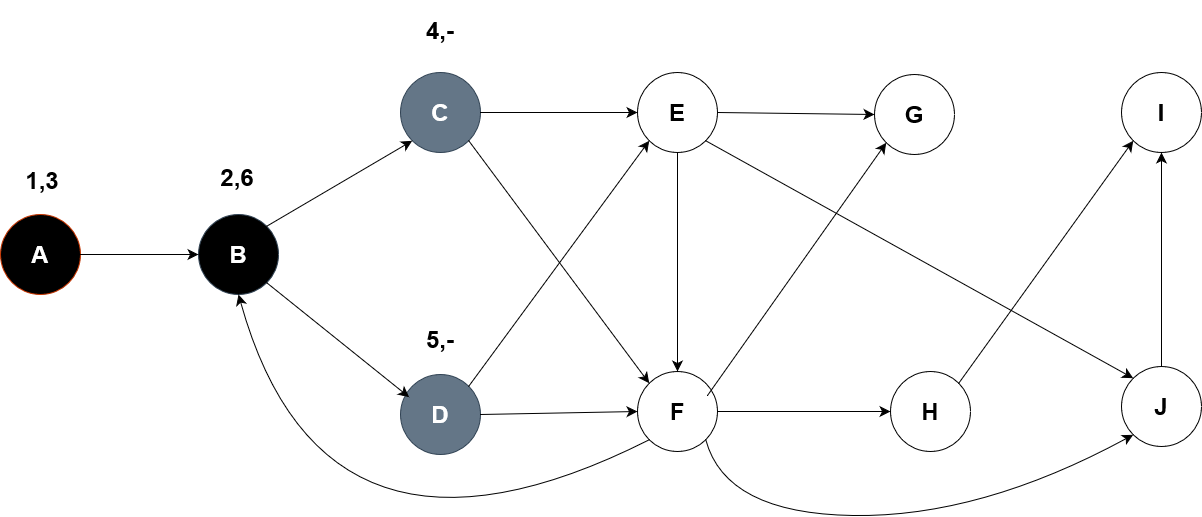

The diagram above was exported from draw.io. Its source (the exported page's mxGraphModel, read from the mxfile embedded in the PNG):
<mxGraphModel dx="2288" dy="1057" grid="0" gridSize="10" guides="1" tooltips="1" connect="1" arrows="1" fold="1" page="0" pageScale="1" pageWidth="850" pageHeight="1100" math="0" shadow="0">
  <root>
    <mxCell id="0" />
    <mxCell id="1" parent="0" />
    <mxCell id="ff3Yo2wp49N8QEHePrqi-1" value="&lt;h1&gt;J&lt;/h1&gt;" style="ellipse;whiteSpace=wrap;html=1;aspect=fixed;" vertex="1" parent="1">
      <mxGeometry x="526" y="311" width="80" height="80" as="geometry" />
    </mxCell>
    <mxCell id="ff3Yo2wp49N8QEHePrqi-3" value="&lt;h1&gt;I&lt;/h1&gt;" style="ellipse;whiteSpace=wrap;html=1;aspect=fixed;" vertex="1" parent="1">
      <mxGeometry x="526" y="17" width="80" height="80" as="geometry" />
    </mxCell>
    <mxCell id="ff3Yo2wp49N8QEHePrqi-4" value="&lt;h1&gt;H&lt;/h1&gt;" style="ellipse;whiteSpace=wrap;html=1;aspect=fixed;" vertex="1" parent="1">
      <mxGeometry x="295" y="316" width="80" height="80" as="geometry" />
    </mxCell>
    <mxCell id="ff3Yo2wp49N8QEHePrqi-5" value="&lt;h1&gt;G&lt;/h1&gt;" style="ellipse;whiteSpace=wrap;html=1;aspect=fixed;" vertex="1" parent="1">
      <mxGeometry x="279" y="19" width="80" height="80" as="geometry" />
    </mxCell>
    <mxCell id="ff3Yo2wp49N8QEHePrqi-6" value="&lt;h1&gt;F&lt;/h1&gt;" style="ellipse;whiteSpace=wrap;html=1;aspect=fixed;" vertex="1" parent="1">
      <mxGeometry x="42" y="316" width="80" height="80" as="geometry" />
    </mxCell>
    <mxCell id="ff3Yo2wp49N8QEHePrqi-7" value="&lt;h1&gt;E&lt;/h1&gt;" style="ellipse;whiteSpace=wrap;html=1;aspect=fixed;" vertex="1" parent="1">
      <mxGeometry x="42" y="17" width="80" height="80" as="geometry" />
    </mxCell>
    <mxCell id="ff3Yo2wp49N8QEHePrqi-8" value="&lt;h1&gt;D&lt;/h1&gt;" style="ellipse;whiteSpace=wrap;html=1;aspect=fixed;fillColor=#647687;fontColor=#ffffff;strokeColor=#314354;" vertex="1" parent="1">
      <mxGeometry x="-195" y="319" width="80" height="80" as="geometry" />
    </mxCell>
    <mxCell id="ff3Yo2wp49N8QEHePrqi-9" value="&lt;h1&gt;C&lt;/h1&gt;" style="ellipse;whiteSpace=wrap;html=1;aspect=fixed;fillColor=#647687;fontColor=#ffffff;strokeColor=#314354;" vertex="1" parent="1">
      <mxGeometry x="-195" y="17" width="80" height="80" as="geometry" />
    </mxCell>
    <mxCell id="ff3Yo2wp49N8QEHePrqi-10" value="&lt;h1&gt;B&lt;/h1&gt;" style="ellipse;whiteSpace=wrap;html=1;aspect=fixed;fillColor=#000000;fontColor=#ffffff;strokeColor=#314354;" vertex="1" parent="1">
      <mxGeometry x="-397" y="159" width="80" height="80" as="geometry" />
    </mxCell>
    <mxCell id="ff3Yo2wp49N8QEHePrqi-11" value="&lt;h1&gt;A&lt;/h1&gt;" style="ellipse;whiteSpace=wrap;html=1;aspect=fixed;fillColor=#000000;fontColor=#FFFFFF;strokeColor=#C73500;" vertex="1" parent="1">
      <mxGeometry x="-595" y="159" width="80" height="80" as="geometry" />
    </mxCell>
    <mxCell id="ff3Yo2wp49N8QEHePrqi-14" value="" style="endArrow=classic;html=1;rounded=0;fontSize=12;startSize=8;endSize=8;curved=1;exitX=1;exitY=0.5;exitDx=0;exitDy=0;entryX=0;entryY=0.5;entryDx=0;entryDy=0;" edge="1" parent="1" source="ff3Yo2wp49N8QEHePrqi-11" target="ff3Yo2wp49N8QEHePrqi-10">
      <mxGeometry width="50" height="50" relative="1" as="geometry">
        <mxPoint x="12" y="243" as="sourcePoint" />
        <mxPoint x="62" y="193" as="targetPoint" />
      </mxGeometry>
    </mxCell>
    <mxCell id="ff3Yo2wp49N8QEHePrqi-15" value="" style="endArrow=classic;html=1;rounded=0;fontSize=12;startSize=8;endSize=8;curved=1;exitX=1;exitY=0;exitDx=0;exitDy=0;entryX=0;entryY=1;entryDx=0;entryDy=0;" edge="1" parent="1" source="ff3Yo2wp49N8QEHePrqi-10" target="ff3Yo2wp49N8QEHePrqi-9">
      <mxGeometry width="50" height="50" relative="1" as="geometry">
        <mxPoint x="-338" y="217" as="sourcePoint" />
        <mxPoint x="-288" y="167" as="targetPoint" />
      </mxGeometry>
    </mxCell>
    <mxCell id="ff3Yo2wp49N8QEHePrqi-16" value="" style="endArrow=classic;html=1;rounded=0;fontSize=12;startSize=8;endSize=8;curved=1;exitX=1;exitY=1;exitDx=0;exitDy=0;entryX=0.108;entryY=0.283;entryDx=0;entryDy=0;entryPerimeter=0;" edge="1" parent="1" source="ff3Yo2wp49N8QEHePrqi-10" target="ff3Yo2wp49N8QEHePrqi-8">
      <mxGeometry width="50" height="50" relative="1" as="geometry">
        <mxPoint x="12" y="243" as="sourcePoint" />
        <mxPoint x="62" y="193" as="targetPoint" />
      </mxGeometry>
    </mxCell>
    <mxCell id="ff3Yo2wp49N8QEHePrqi-17" value="" style="endArrow=classic;html=1;rounded=0;fontSize=12;startSize=8;endSize=8;curved=1;exitX=1;exitY=0.5;exitDx=0;exitDy=0;entryX=0;entryY=0.5;entryDx=0;entryDy=0;" edge="1" parent="1" source="ff3Yo2wp49N8QEHePrqi-8" target="ff3Yo2wp49N8QEHePrqi-6">
      <mxGeometry width="50" height="50" relative="1" as="geometry">
        <mxPoint x="12" y="243" as="sourcePoint" />
        <mxPoint x="62" y="193" as="targetPoint" />
      </mxGeometry>
    </mxCell>
    <mxCell id="ff3Yo2wp49N8QEHePrqi-18" value="" style="endArrow=classic;html=1;rounded=0;fontSize=12;startSize=8;endSize=8;curved=1;exitX=1;exitY=0.5;exitDx=0;exitDy=0;entryX=0;entryY=0.5;entryDx=0;entryDy=0;" edge="1" parent="1" source="ff3Yo2wp49N8QEHePrqi-6" target="ff3Yo2wp49N8QEHePrqi-4">
      <mxGeometry width="50" height="50" relative="1" as="geometry">
        <mxPoint x="12" y="243" as="sourcePoint" />
        <mxPoint x="62" y="193" as="targetPoint" />
      </mxGeometry>
    </mxCell>
    <mxCell id="ff3Yo2wp49N8QEHePrqi-19" value="" style="endArrow=classic;html=1;rounded=0;fontSize=12;startSize=8;endSize=8;curved=1;exitX=1;exitY=0.5;exitDx=0;exitDy=0;entryX=0;entryY=0.5;entryDx=0;entryDy=0;" edge="1" parent="1" source="ff3Yo2wp49N8QEHePrqi-9" target="ff3Yo2wp49N8QEHePrqi-7">
      <mxGeometry width="50" height="50" relative="1" as="geometry">
        <mxPoint x="12" y="243" as="sourcePoint" />
        <mxPoint x="62" y="193" as="targetPoint" />
      </mxGeometry>
    </mxCell>
    <mxCell id="ff3Yo2wp49N8QEHePrqi-20" value="" style="endArrow=classic;html=1;rounded=0;fontSize=12;startSize=8;endSize=8;curved=1;exitX=1;exitY=0.5;exitDx=0;exitDy=0;entryX=0;entryY=0.5;entryDx=0;entryDy=0;" edge="1" parent="1" source="ff3Yo2wp49N8QEHePrqi-7" target="ff3Yo2wp49N8QEHePrqi-5">
      <mxGeometry width="50" height="50" relative="1" as="geometry">
        <mxPoint x="12" y="243" as="sourcePoint" />
        <mxPoint x="62" y="193" as="targetPoint" />
      </mxGeometry>
    </mxCell>
    <mxCell id="ff3Yo2wp49N8QEHePrqi-21" value="" style="endArrow=classic;html=1;rounded=0;fontSize=12;startSize=8;endSize=8;curved=1;exitX=1;exitY=0;exitDx=0;exitDy=0;entryX=0;entryY=1;entryDx=0;entryDy=0;" edge="1" parent="1" source="ff3Yo2wp49N8QEHePrqi-4" target="ff3Yo2wp49N8QEHePrqi-3">
      <mxGeometry width="50" height="50" relative="1" as="geometry">
        <mxPoint x="12" y="243" as="sourcePoint" />
        <mxPoint x="62" y="193" as="targetPoint" />
      </mxGeometry>
    </mxCell>
    <mxCell id="ff3Yo2wp49N8QEHePrqi-22" value="" style="endArrow=classic;html=1;rounded=0;fontSize=12;startSize=8;endSize=8;curved=1;exitX=0.5;exitY=0;exitDx=0;exitDy=0;entryX=0.5;entryY=1;entryDx=0;entryDy=0;" edge="1" parent="1" source="ff3Yo2wp49N8QEHePrqi-1" target="ff3Yo2wp49N8QEHePrqi-3">
      <mxGeometry width="50" height="50" relative="1" as="geometry">
        <mxPoint x="12" y="243" as="sourcePoint" />
        <mxPoint x="62" y="193" as="targetPoint" />
      </mxGeometry>
    </mxCell>
    <mxCell id="ff3Yo2wp49N8QEHePrqi-23" value="" style="endArrow=classic;html=1;rounded=0;fontSize=12;startSize=8;endSize=8;curved=1;exitX=0.5;exitY=1;exitDx=0;exitDy=0;entryX=0.5;entryY=0;entryDx=0;entryDy=0;" edge="1" parent="1" source="ff3Yo2wp49N8QEHePrqi-7" target="ff3Yo2wp49N8QEHePrqi-6">
      <mxGeometry width="50" height="50" relative="1" as="geometry">
        <mxPoint x="12" y="243" as="sourcePoint" />
        <mxPoint x="62" y="193" as="targetPoint" />
      </mxGeometry>
    </mxCell>
    <mxCell id="ff3Yo2wp49N8QEHePrqi-24" value="" style="endArrow=classic;html=1;rounded=0;fontSize=12;startSize=8;endSize=8;curved=1;exitX=1;exitY=1;exitDx=0;exitDy=0;entryX=0;entryY=0;entryDx=0;entryDy=0;" edge="1" parent="1" source="ff3Yo2wp49N8QEHePrqi-9" target="ff3Yo2wp49N8QEHePrqi-6">
      <mxGeometry width="50" height="50" relative="1" as="geometry">
        <mxPoint x="12" y="243" as="sourcePoint" />
        <mxPoint x="62" y="193" as="targetPoint" />
      </mxGeometry>
    </mxCell>
    <mxCell id="ff3Yo2wp49N8QEHePrqi-25" value="" style="endArrow=classic;html=1;rounded=0;fontSize=12;startSize=8;endSize=8;curved=1;exitX=0.875;exitY=0.3;exitDx=0;exitDy=0;exitPerimeter=0;entryX=0;entryY=1;entryDx=0;entryDy=0;" edge="1" parent="1" source="ff3Yo2wp49N8QEHePrqi-6" target="ff3Yo2wp49N8QEHePrqi-5">
      <mxGeometry width="50" height="50" relative="1" as="geometry">
        <mxPoint x="12" y="243" as="sourcePoint" />
        <mxPoint x="62" y="193" as="targetPoint" />
      </mxGeometry>
    </mxCell>
    <mxCell id="ff3Yo2wp49N8QEHePrqi-26" value="" style="endArrow=classic;html=1;rounded=0;fontSize=12;startSize=8;endSize=8;curved=1;exitX=1;exitY=1;exitDx=0;exitDy=0;entryX=0;entryY=0;entryDx=0;entryDy=0;" edge="1" parent="1" source="ff3Yo2wp49N8QEHePrqi-7" target="ff3Yo2wp49N8QEHePrqi-1">
      <mxGeometry width="50" height="50" relative="1" as="geometry">
        <mxPoint x="12" y="243" as="sourcePoint" />
        <mxPoint x="62" y="193" as="targetPoint" />
      </mxGeometry>
    </mxCell>
    <mxCell id="ff3Yo2wp49N8QEHePrqi-27" value="" style="endArrow=classic;html=1;rounded=0;fontSize=12;startSize=8;endSize=8;curved=1;exitX=1;exitY=0;exitDx=0;exitDy=0;entryX=0;entryY=1;entryDx=0;entryDy=0;" edge="1" parent="1" source="ff3Yo2wp49N8QEHePrqi-8" target="ff3Yo2wp49N8QEHePrqi-7">
      <mxGeometry width="50" height="50" relative="1" as="geometry">
        <mxPoint x="12" y="243" as="sourcePoint" />
        <mxPoint x="62" y="193" as="targetPoint" />
      </mxGeometry>
    </mxCell>
    <mxCell id="ff3Yo2wp49N8QEHePrqi-28" value="" style="curved=1;endArrow=classic;html=1;rounded=0;fontSize=12;startSize=8;endSize=8;exitX=0;exitY=1;exitDx=0;exitDy=0;entryX=0.5;entryY=1;entryDx=0;entryDy=0;" edge="1" parent="1" source="ff3Yo2wp49N8QEHePrqi-6" target="ff3Yo2wp49N8QEHePrqi-10">
      <mxGeometry width="50" height="50" relative="1" as="geometry">
        <mxPoint x="12" y="243" as="sourcePoint" />
        <mxPoint x="62" y="193" as="targetPoint" />
        <Array as="points">
          <mxPoint x="-271" y="548" />
        </Array>
      </mxGeometry>
    </mxCell>
    <mxCell id="ff3Yo2wp49N8QEHePrqi-29" value="" style="curved=1;endArrow=classic;html=1;rounded=0;fontSize=12;startSize=8;endSize=8;exitX=1;exitY=1;exitDx=0;exitDy=0;entryX=0;entryY=1;entryDx=0;entryDy=0;" edge="1" parent="1" source="ff3Yo2wp49N8QEHePrqi-6" target="ff3Yo2wp49N8QEHePrqi-1">
      <mxGeometry width="50" height="50" relative="1" as="geometry">
        <mxPoint x="12" y="243" as="sourcePoint" />
        <mxPoint x="62" y="193" as="targetPoint" />
        <Array as="points">
          <mxPoint x="130" y="458" />
          <mxPoint x="385" y="462" />
        </Array>
      </mxGeometry>
    </mxCell>
    <mxCell id="ff3Yo2wp49N8QEHePrqi-30" value="&lt;h1&gt;1,3&lt;/h1&gt;" style="text;html=1;align=center;verticalAlign=middle;whiteSpace=wrap;rounded=0;" vertex="1" parent="1">
      <mxGeometry x="-583" y="110" width="60" height="30" as="geometry" />
    </mxCell>
    <mxCell id="ff3Yo2wp49N8QEHePrqi-31" value="&lt;h1&gt;2,6&lt;/h1&gt;" style="text;html=1;align=center;verticalAlign=middle;whiteSpace=wrap;rounded=0;" vertex="1" parent="1">
      <mxGeometry x="-389" y="107" width="62" height="30" as="geometry" />
    </mxCell>
    <mxCell id="ff3Yo2wp49N8QEHePrqi-39" value="&lt;h1&gt;4,-&lt;/h1&gt;" style="text;html=1;align=center;verticalAlign=middle;whiteSpace=wrap;rounded=0;" vertex="1" parent="1">
      <mxGeometry x="-186" y="-40" width="62" height="30" as="geometry" />
    </mxCell>
    <mxCell id="ff3Yo2wp49N8QEHePrqi-40" value="&lt;h1&gt;5,-&lt;br&gt;&lt;/h1&gt;" style="text;html=1;align=center;verticalAlign=middle;whiteSpace=wrap;rounded=0;" vertex="1" parent="1">
      <mxGeometry x="-186" y="269" width="62" height="30" as="geometry" />
    </mxCell>
  </root>
</mxGraphModel>